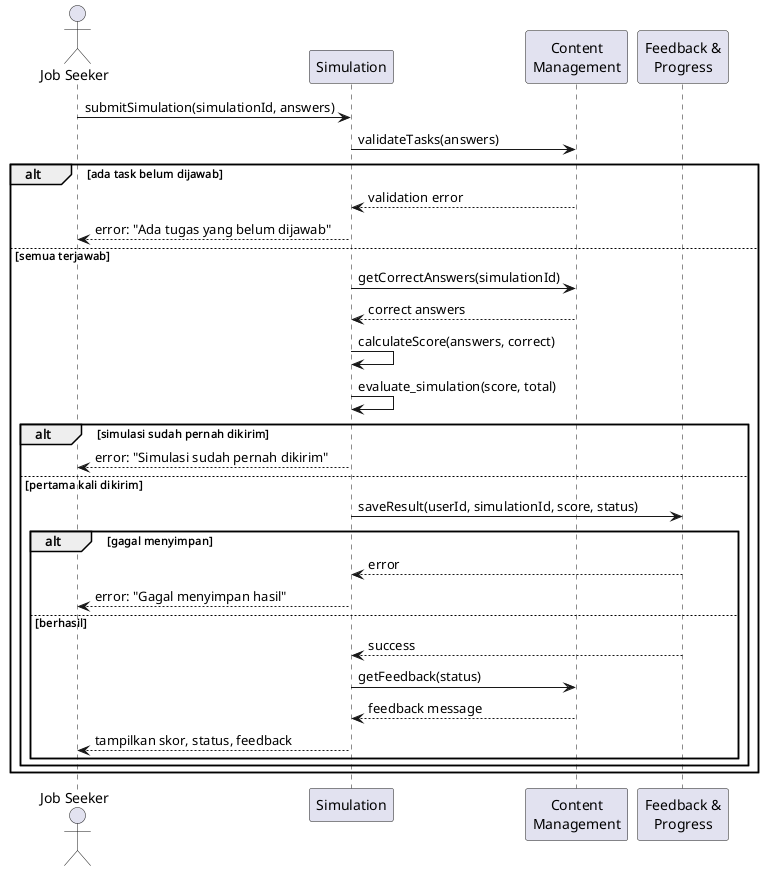

The diagram above was rendered by PlantUML. Its source (embedded in the PNG):
@startuml
actor "Job Seeker" as JS
participant "Simulation" as SIM
participant "Content\nManagement" as CM
participant "Feedback &\nProgress" as FP

JS -> SIM: submitSimulation(simulationId, answers)
SIM -> CM: validateTasks(answers)

alt ada task belum dijawab
    CM --> SIM: validation error
    SIM --> JS: error: "Ada tugas yang belum dijawab"
else semua terjawab
    SIM -> CM: getCorrectAnswers(simulationId)
    CM --> SIM: correct answers
    SIM -> SIM: calculateScore(answers, correct)
    SIM -> SIM: evaluate_simulation(score, total)

    alt simulasi sudah pernah dikirim
        SIM --> JS: error: "Simulasi sudah pernah dikirim"
    else pertama kali dikirim
        SIM -> FP: saveResult(userId, simulationId, score, status)
        alt gagal menyimpan
            FP --> SIM: error
            SIM --> JS: error: "Gagal menyimpan hasil"
        else berhasil
            FP --> SIM: success
            SIM -> CM: getFeedback(status)
            CM --> SIM: feedback message
            SIM --> JS: tampilkan skor, status, feedback
        end
    end
end
@enduml